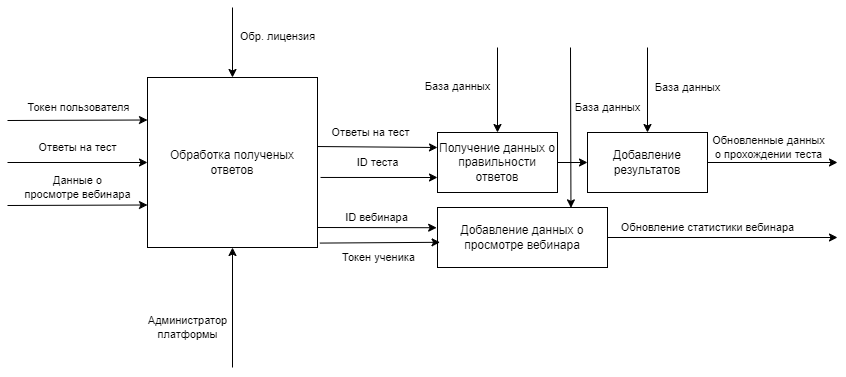

The diagram above was exported from draw.io. Its source (the exported page's mxGraphModel, read from the mxfile embedded in the PNG):
<mxGraphModel dx="491" dy="570" grid="1" gridSize="10" guides="1" tooltips="1" connect="1" arrows="1" fold="1" page="1" pageScale="1" pageWidth="850" pageHeight="1100" math="0" shadow="0">
  <root>
    <mxCell id="0" />
    <mxCell id="1" parent="0" />
    <mxCell id="5rpUTIEYUSULnLOr4kCr-1" value="Обработка полученых ответов" style="rounded=0;whiteSpace=wrap;html=1;" vertex="1" parent="1">
      <mxGeometry x="300" y="270" width="170" height="170" as="geometry" />
    </mxCell>
    <mxCell id="5rpUTIEYUSULnLOr4kCr-2" value="" style="endArrow=classic;html=1;rounded=0;entryX=0;entryY=0.25;entryDx=0;entryDy=0;" edge="1" parent="1" target="5rpUTIEYUSULnLOr4kCr-1">
      <mxGeometry width="50" height="50" relative="1" as="geometry">
        <mxPoint x="160" y="313" as="sourcePoint" />
        <mxPoint x="230" y="290" as="targetPoint" />
      </mxGeometry>
    </mxCell>
    <mxCell id="5rpUTIEYUSULnLOr4kCr-3" value="Токен пользователя" style="edgeLabel;html=1;align=center;verticalAlign=middle;resizable=0;points=[];" vertex="1" connectable="0" parent="5rpUTIEYUSULnLOr4kCr-2">
      <mxGeometry x="0.0142" y="-2" relative="1" as="geometry">
        <mxPoint y="-15" as="offset" />
      </mxGeometry>
    </mxCell>
    <mxCell id="5rpUTIEYUSULnLOr4kCr-4" value="" style="endArrow=classic;html=1;rounded=0;entryX=0;entryY=0.5;entryDx=0;entryDy=0;" edge="1" parent="1" target="5rpUTIEYUSULnLOr4kCr-1">
      <mxGeometry width="50" height="50" relative="1" as="geometry">
        <mxPoint x="160" y="355" as="sourcePoint" />
        <mxPoint x="240" y="360" as="targetPoint" />
      </mxGeometry>
    </mxCell>
    <mxCell id="5rpUTIEYUSULnLOr4kCr-5" value="Ответы на тест" style="edgeLabel;html=1;align=center;verticalAlign=middle;resizable=0;points=[];" vertex="1" connectable="0" parent="5rpUTIEYUSULnLOr4kCr-4">
      <mxGeometry x="0.1143" y="2" relative="1" as="geometry">
        <mxPoint x="-8" y="-13" as="offset" />
      </mxGeometry>
    </mxCell>
    <mxCell id="5rpUTIEYUSULnLOr4kCr-6" value="" style="endArrow=classic;html=1;rounded=0;entryX=0;entryY=0.75;entryDx=0;entryDy=0;" edge="1" parent="1" target="5rpUTIEYUSULnLOr4kCr-1">
      <mxGeometry width="50" height="50" relative="1" as="geometry">
        <mxPoint x="160" y="398" as="sourcePoint" />
        <mxPoint x="240" y="390" as="targetPoint" />
      </mxGeometry>
    </mxCell>
    <mxCell id="5rpUTIEYUSULnLOr4kCr-7" value="Данные о &lt;br&gt;просмотре вебинара" style="edgeLabel;html=1;align=center;verticalAlign=middle;resizable=0;points=[];" vertex="1" connectable="0" parent="5rpUTIEYUSULnLOr4kCr-6">
      <mxGeometry x="0.0571" relative="1" as="geometry">
        <mxPoint x="-4" y="-18" as="offset" />
      </mxGeometry>
    </mxCell>
    <mxCell id="5rpUTIEYUSULnLOr4kCr-8" value="" style="endArrow=classic;html=1;rounded=0;entryX=0.5;entryY=1;entryDx=0;entryDy=0;" edge="1" parent="1" target="5rpUTIEYUSULnLOr4kCr-1">
      <mxGeometry width="50" height="50" relative="1" as="geometry">
        <mxPoint x="385" y="560" as="sourcePoint" />
        <mxPoint x="430" y="560" as="targetPoint" />
      </mxGeometry>
    </mxCell>
    <mxCell id="5rpUTIEYUSULnLOr4kCr-9" value="Администратор&lt;br&gt;платформы" style="edgeLabel;html=1;align=center;verticalAlign=middle;resizable=0;points=[];" vertex="1" connectable="0" parent="5rpUTIEYUSULnLOr4kCr-8">
      <mxGeometry x="-0.0167" y="-4" relative="1" as="geometry">
        <mxPoint x="-49" y="19" as="offset" />
      </mxGeometry>
    </mxCell>
    <mxCell id="5rpUTIEYUSULnLOr4kCr-10" value="Получение данных о&lt;br&gt;правильности ответов" style="rounded=0;whiteSpace=wrap;html=1;" vertex="1" parent="1">
      <mxGeometry x="590" y="325" width="120" height="60" as="geometry" />
    </mxCell>
    <mxCell id="5rpUTIEYUSULnLOr4kCr-11" value="" style="endArrow=classic;html=1;rounded=0;exitX=1;exitY=0.406;exitDx=0;exitDy=0;entryX=0;entryY=0.25;entryDx=0;entryDy=0;exitPerimeter=0;" edge="1" parent="1" source="5rpUTIEYUSULnLOr4kCr-1" target="5rpUTIEYUSULnLOr4kCr-10">
      <mxGeometry width="50" height="50" relative="1" as="geometry">
        <mxPoint x="530" y="390" as="sourcePoint" />
        <mxPoint x="580" y="340" as="targetPoint" />
      </mxGeometry>
    </mxCell>
    <mxCell id="5rpUTIEYUSULnLOr4kCr-24" value="Ответы на тест" style="edgeLabel;html=1;align=center;verticalAlign=middle;resizable=0;points=[];" vertex="1" connectable="0" parent="5rpUTIEYUSULnLOr4kCr-11">
      <mxGeometry x="-0.125" y="-1" relative="1" as="geometry">
        <mxPoint y="-16" as="offset" />
      </mxGeometry>
    </mxCell>
    <mxCell id="5rpUTIEYUSULnLOr4kCr-12" value="" style="endArrow=classic;html=1;rounded=0;entryX=0.5;entryY=0;entryDx=0;entryDy=0;" edge="1" parent="1" target="5rpUTIEYUSULnLOr4kCr-10">
      <mxGeometry width="50" height="50" relative="1" as="geometry">
        <mxPoint x="650" y="240" as="sourcePoint" />
        <mxPoint x="680" y="200" as="targetPoint" />
      </mxGeometry>
    </mxCell>
    <mxCell id="5rpUTIEYUSULnLOr4kCr-13" value="База данных" style="edgeLabel;html=1;align=center;verticalAlign=middle;resizable=0;points=[];" vertex="1" connectable="0" parent="5rpUTIEYUSULnLOr4kCr-12">
      <mxGeometry x="-0.0947" y="1" relative="1" as="geometry">
        <mxPoint x="-41" as="offset" />
      </mxGeometry>
    </mxCell>
    <mxCell id="5rpUTIEYUSULnLOr4kCr-14" value="" style="endArrow=classic;html=1;rounded=0;exitX=1;exitY=0.5;exitDx=0;exitDy=0;entryX=0;entryY=0.5;entryDx=0;entryDy=0;" edge="1" parent="1" source="5rpUTIEYUSULnLOr4kCr-10" target="5rpUTIEYUSULnLOr4kCr-15">
      <mxGeometry width="50" height="50" relative="1" as="geometry">
        <mxPoint x="750" y="400" as="sourcePoint" />
        <mxPoint x="700" y="355" as="targetPoint" />
      </mxGeometry>
    </mxCell>
    <mxCell id="5rpUTIEYUSULnLOr4kCr-15" value="Добавление результатов" style="rounded=0;whiteSpace=wrap;html=1;" vertex="1" parent="1">
      <mxGeometry x="740" y="325" width="120" height="60" as="geometry" />
    </mxCell>
    <mxCell id="5rpUTIEYUSULnLOr4kCr-16" value="" style="endArrow=classic;html=1;rounded=0;entryX=0.5;entryY=0;entryDx=0;entryDy=0;" edge="1" parent="1" target="5rpUTIEYUSULnLOr4kCr-15">
      <mxGeometry width="50" height="50" relative="1" as="geometry">
        <mxPoint x="800" y="240" as="sourcePoint" />
        <mxPoint x="770" y="190" as="targetPoint" />
      </mxGeometry>
    </mxCell>
    <mxCell id="5rpUTIEYUSULnLOr4kCr-17" value="База данных" style="edgeLabel;html=1;align=center;verticalAlign=middle;resizable=0;points=[];" vertex="1" connectable="0" parent="5rpUTIEYUSULnLOr4kCr-16">
      <mxGeometry x="0.0667" y="5" relative="1" as="geometry">
        <mxPoint x="35" y="-6" as="offset" />
      </mxGeometry>
    </mxCell>
    <mxCell id="5rpUTIEYUSULnLOr4kCr-18" value="" style="endArrow=classic;html=1;rounded=0;exitX=1;exitY=0.5;exitDx=0;exitDy=0;" edge="1" parent="1" source="5rpUTIEYUSULnLOr4kCr-15">
      <mxGeometry width="50" height="50" relative="1" as="geometry">
        <mxPoint x="850" y="440" as="sourcePoint" />
        <mxPoint x="990" y="355" as="targetPoint" />
      </mxGeometry>
    </mxCell>
    <mxCell id="5rpUTIEYUSULnLOr4kCr-19" value="Обновленные данных&lt;br&gt;о прохождении теста" style="edgeLabel;html=1;align=center;verticalAlign=middle;resizable=0;points=[];" vertex="1" connectable="0" parent="5rpUTIEYUSULnLOr4kCr-18">
      <mxGeometry x="0.325" y="-2" relative="1" as="geometry">
        <mxPoint x="-26" y="-17" as="offset" />
      </mxGeometry>
    </mxCell>
    <mxCell id="5rpUTIEYUSULnLOr4kCr-22" value="" style="endArrow=classic;html=1;rounded=0;exitX=1;exitY=0.5;exitDx=0;exitDy=0;entryX=-0.005;entryY=0.337;entryDx=0;entryDy=0;entryPerimeter=0;" edge="1" parent="1" target="5rpUTIEYUSULnLOr4kCr-23">
      <mxGeometry width="50" height="50" relative="1" as="geometry">
        <mxPoint x="470" y="420" as="sourcePoint" />
        <mxPoint x="570" y="420" as="targetPoint" />
      </mxGeometry>
    </mxCell>
    <mxCell id="5rpUTIEYUSULnLOr4kCr-27" value="ID вебинара" style="edgeLabel;html=1;align=center;verticalAlign=middle;resizable=0;points=[];" vertex="1" connectable="0" parent="5rpUTIEYUSULnLOr4kCr-22">
      <mxGeometry x="-0.2543" relative="1" as="geometry">
        <mxPoint x="15" y="-10" as="offset" />
      </mxGeometry>
    </mxCell>
    <mxCell id="5rpUTIEYUSULnLOr4kCr-23" value="Добавление данных о просмотре вебинара" style="rounded=0;whiteSpace=wrap;html=1;" vertex="1" parent="1">
      <mxGeometry x="590" y="400" width="170" height="60" as="geometry" />
    </mxCell>
    <mxCell id="5rpUTIEYUSULnLOr4kCr-25" value="" style="endArrow=classic;html=1;rounded=0;exitX=1.018;exitY=0.588;exitDx=0;exitDy=0;exitPerimeter=0;entryX=0;entryY=0.75;entryDx=0;entryDy=0;" edge="1" parent="1" source="5rpUTIEYUSULnLOr4kCr-1" target="5rpUTIEYUSULnLOr4kCr-10">
      <mxGeometry width="50" height="50" relative="1" as="geometry">
        <mxPoint x="510" y="440" as="sourcePoint" />
        <mxPoint x="560" y="390" as="targetPoint" />
      </mxGeometry>
    </mxCell>
    <mxCell id="5rpUTIEYUSULnLOr4kCr-26" value="ID теста" style="edgeLabel;html=1;align=center;verticalAlign=middle;resizable=0;points=[];" vertex="1" connectable="0" parent="5rpUTIEYUSULnLOr4kCr-25">
      <mxGeometry x="0.1962" y="-2" relative="1" as="geometry">
        <mxPoint x="-13" y="-17" as="offset" />
      </mxGeometry>
    </mxCell>
    <mxCell id="5rpUTIEYUSULnLOr4kCr-28" value="" style="endArrow=classic;html=1;rounded=0;exitX=1.014;exitY=0.974;exitDx=0;exitDy=0;exitPerimeter=0;entryX=0.015;entryY=0.58;entryDx=0;entryDy=0;entryPerimeter=0;" edge="1" parent="1" source="5rpUTIEYUSULnLOr4kCr-1" target="5rpUTIEYUSULnLOr4kCr-23">
      <mxGeometry width="50" height="50" relative="1" as="geometry">
        <mxPoint x="510" y="510" as="sourcePoint" />
        <mxPoint x="560" y="460" as="targetPoint" />
      </mxGeometry>
    </mxCell>
    <mxCell id="5rpUTIEYUSULnLOr4kCr-29" value="Токен ученика" style="edgeLabel;html=1;align=center;verticalAlign=middle;resizable=0;points=[];" vertex="1" connectable="0" parent="5rpUTIEYUSULnLOr4kCr-28">
      <mxGeometry x="0.3639" y="-1" relative="1" as="geometry">
        <mxPoint x="-24" y="14" as="offset" />
      </mxGeometry>
    </mxCell>
    <mxCell id="5rpUTIEYUSULnLOr4kCr-30" value="" style="endArrow=classic;html=1;rounded=0;entryX=0.785;entryY=0.006;entryDx=0;entryDy=0;entryPerimeter=0;" edge="1" parent="1" target="5rpUTIEYUSULnLOr4kCr-23">
      <mxGeometry width="50" height="50" relative="1" as="geometry">
        <mxPoint x="723" y="240" as="sourcePoint" />
        <mxPoint x="790" y="480" as="targetPoint" />
      </mxGeometry>
    </mxCell>
    <mxCell id="5rpUTIEYUSULnLOr4kCr-32" value="База данных" style="edgeLabel;html=1;align=center;verticalAlign=middle;resizable=0;points=[];" vertex="1" connectable="0" parent="1">
      <mxGeometry x="760" y="300.00068965517244" as="geometry" />
    </mxCell>
    <mxCell id="5rpUTIEYUSULnLOr4kCr-33" value="" style="endArrow=classic;html=1;rounded=0;exitX=1;exitY=0.5;exitDx=0;exitDy=0;" edge="1" parent="1" source="5rpUTIEYUSULnLOr4kCr-23">
      <mxGeometry width="50" height="50" relative="1" as="geometry">
        <mxPoint x="780" y="460" as="sourcePoint" />
        <mxPoint x="990" y="430" as="targetPoint" />
      </mxGeometry>
    </mxCell>
    <mxCell id="5rpUTIEYUSULnLOr4kCr-34" value="Обновление статистики вебинара" style="edgeLabel;html=1;align=center;verticalAlign=middle;resizable=0;points=[];" vertex="1" connectable="0" parent="5rpUTIEYUSULnLOr4kCr-33">
      <mxGeometry x="-0.2261" y="1" relative="1" as="geometry">
        <mxPoint x="11" y="-9" as="offset" />
      </mxGeometry>
    </mxCell>
    <mxCell id="5rpUTIEYUSULnLOr4kCr-35" value="" style="endArrow=classic;html=1;rounded=0;entryX=0.5;entryY=0;entryDx=0;entryDy=0;" edge="1" parent="1" target="5rpUTIEYUSULnLOr4kCr-1">
      <mxGeometry width="50" height="50" relative="1" as="geometry">
        <mxPoint x="385" y="200" as="sourcePoint" />
        <mxPoint x="400" y="200" as="targetPoint" />
      </mxGeometry>
    </mxCell>
    <mxCell id="5rpUTIEYUSULnLOr4kCr-36" value="Обр. лицензия" style="edgeLabel;html=1;align=center;verticalAlign=middle;resizable=0;points=[];" vertex="1" connectable="0" parent="5rpUTIEYUSULnLOr4kCr-35">
      <mxGeometry x="-0.1626" y="3" relative="1" as="geometry">
        <mxPoint x="42" as="offset" />
      </mxGeometry>
    </mxCell>
  </root>
</mxGraphModel>